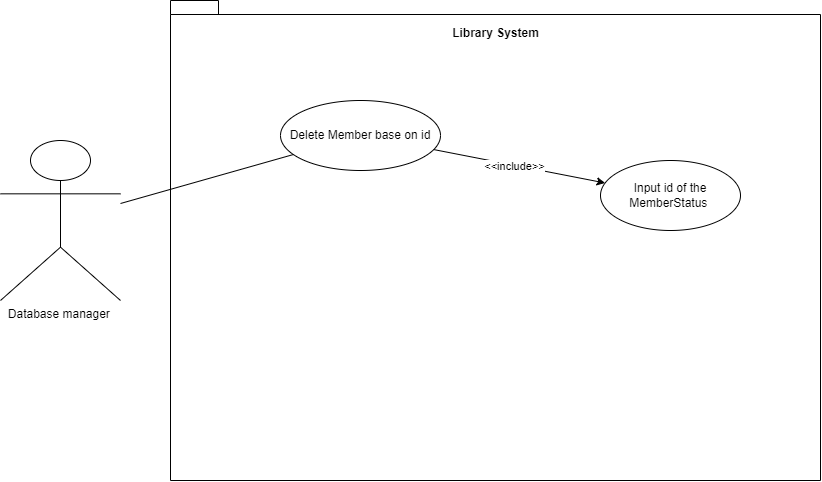

The diagram above was exported from draw.io. Its source (the exported page's mxGraphModel, read from the mxfile embedded in the PNG):
<mxGraphModel dx="1126" dy="523" grid="1" gridSize="10" guides="1" tooltips="1" connect="1" arrows="1" fold="1" page="1" pageScale="1" pageWidth="850" pageHeight="1100" math="0" shadow="0">
  <root>
    <mxCell id="0" />
    <mxCell id="1" parent="0" />
    <mxCell id="WXUy9Tb-qTp6Tu4ZHFu8-1" value="Database manager&amp;nbsp;&lt;br&gt;" style="shape=umlActor;verticalLabelPosition=bottom;verticalAlign=top;html=1;outlineConnect=0;" vertex="1" parent="1">
      <mxGeometry x="20" y="180" width="120" height="160" as="geometry" />
    </mxCell>
    <mxCell id="WXUy9Tb-qTp6Tu4ZHFu8-3" value="" style="shape=folder;fontStyle=1;spacingTop=10;tabWidth=40;tabHeight=14;tabPosition=left;html=1;whiteSpace=wrap;" vertex="1" parent="1">
      <mxGeometry x="190" y="40" width="650" height="480" as="geometry" />
    </mxCell>
    <mxCell id="WXUy9Tb-qTp6Tu4ZHFu8-4" value="Delete Member base on id" style="ellipse;whiteSpace=wrap;html=1;" vertex="1" parent="1">
      <mxGeometry x="300" y="140" width="160" height="70" as="geometry" />
    </mxCell>
    <mxCell id="WXUy9Tb-qTp6Tu4ZHFu8-5" value="Library System" style="text;align=center;fontStyle=1;verticalAlign=middle;spacingLeft=3;spacingRight=3;strokeColor=none;rotatable=0;points=[[0,0.5],[1,0.5]];portConstraint=eastwest;html=1;" vertex="1" parent="1">
      <mxGeometry x="475" y="60" width="80" height="26" as="geometry" />
    </mxCell>
    <mxCell id="WXUy9Tb-qTp6Tu4ZHFu8-6" value="" style="endArrow=none;html=1;rounded=0;" edge="1" parent="1" source="WXUy9Tb-qTp6Tu4ZHFu8-1" target="WXUy9Tb-qTp6Tu4ZHFu8-4">
      <mxGeometry width="50" height="50" relative="1" as="geometry">
        <mxPoint x="400" y="320" as="sourcePoint" />
        <mxPoint x="450" y="270" as="targetPoint" />
      </mxGeometry>
    </mxCell>
    <mxCell id="WXUy9Tb-qTp6Tu4ZHFu8-10" value="" style="endArrow=classic;html=1;rounded=0;" edge="1" parent="1" source="WXUy9Tb-qTp6Tu4ZHFu8-4" target="WXUy9Tb-qTp6Tu4ZHFu8-11">
      <mxGeometry width="50" height="50" relative="1" as="geometry">
        <mxPoint x="400" y="360" as="sourcePoint" />
        <mxPoint x="450" y="310" as="targetPoint" />
      </mxGeometry>
    </mxCell>
    <mxCell id="WXUy9Tb-qTp6Tu4ZHFu8-12" value="&amp;lt;&amp;lt;include&amp;gt;&amp;gt;" style="edgeLabel;html=1;align=center;verticalAlign=middle;resizable=0;points=[];" vertex="1" connectable="0" parent="WXUy9Tb-qTp6Tu4ZHFu8-10">
      <mxGeometry x="0.3581" y="-1" relative="1" as="geometry">
        <mxPoint x="-36" y="-7" as="offset" />
      </mxGeometry>
    </mxCell>
    <mxCell id="WXUy9Tb-qTp6Tu4ZHFu8-11" value="Input id of the MemberStatus&amp;nbsp;" style="ellipse;whiteSpace=wrap;html=1;" vertex="1" parent="1">
      <mxGeometry x="620" y="200" width="140" height="70" as="geometry" />
    </mxCell>
  </root>
</mxGraphModel>